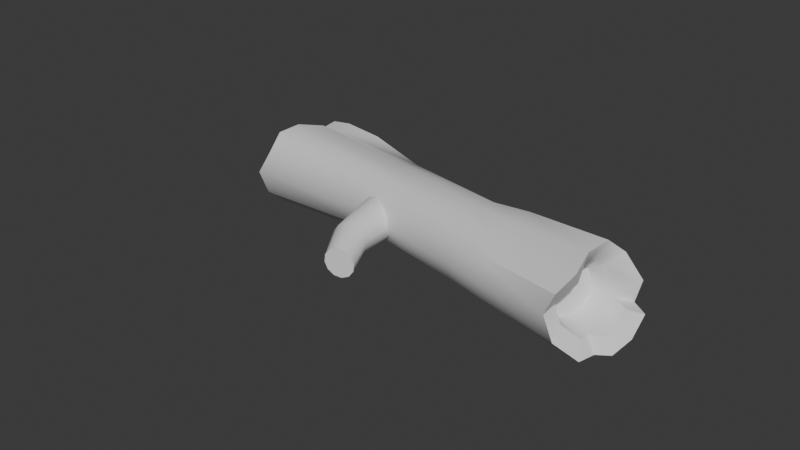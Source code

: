 # Source: Log1.blend  (saved by Blender 4.0.36; exported with 4.5.12 LTS)
import bpy
from mathutils import Matrix  # noqa: F401  (used for matrix-valued properties, if any)

bpy.ops.wm.read_factory_settings(use_empty=True)
scene = bpy.context.scene
scene.name = 'Scene'

# ---- collections
col_collection = bpy.data.collections.new('Collection'); scene.collection.children.link(col_collection)

# ---- world
world_world = bpy.data.worlds.new('World'); scene.world = world_world
world_world.use_nodes = True; world_world.node_tree.nodes.clear()
_N = world_world.node_tree.nodes; _L = world_world.node_tree.links
n0 = _N.new('ShaderNodeOutputWorld'); n0.name = 'World Output'; n0.location = (300, 300)
n1 = _N.new('ShaderNodeBackground'); n1.name = 'Background'; n1.location = (10, 300)
n1.inputs[0].default_value = (0.05088, 0.05088, 0.05088, 1.0)
_L.new(n1.outputs[0], n0.inputs[0])
n0.is_active_output = True
world_world.color = (0.05088, 0.05088, 0.05088)
world_world.use_sun_shadow = False
world_world.sun_shadow_jitter_overblur = 0.0

# ---- meshes
me_circle_003_line__0 = bpy.data.meshes.new('Circle.003_Line _0')
me_circle_003_line__0.from_pydata([(0.005819, -0.7005, -0.2217), (0.00625, -0.4419, -0.1936), (-0.09975, -0.442, -0.1812), (-0.1066, -0.7006, -0.1917), (-0.2192, -0.7009, 0.00308), (-0.2067, -0.4419, 0.003079), (-0.1777, -0.4422, 0.1101), (-0.1882, -0.701, 0.1169), (0.2005, -0.7025, 0.115), (0.2433, -0.6293, 0.07356), (0.2635, -0.63, 0.003079), (0.2302, -0.7036, 0.003216), (-0.09635, -0.7075, 0.1579), (-0.09896, -0.4425, 0.1877), (0.005963, -0.4425, 0.1995), (0.01326, -0.7072, 0.1872), (-0.1749, 0.3461, 0.002936), (-0.2994, 1.182, 0.02893), (-0.2652, 1.075, 0.1554), (-0.1466, 0.3458, 0.109), (0.2177, 0.3457, 0.113), (0.2641, 0.7974, 0.151), (0.2953, 0.7983, 0.03704), (0.2489, 0.3464, -0.001152), (-0.06722, 0.346, 0.1877), (-0.1736, 1.089, 0.2471), (-0.04475, 1.11, 0.2479), (0.03918, 0.3464, 0.1712), (0.2006, -0.7024, -0.1087), (0.2433, -0.6293, -0.0674), (0.2322, -0.5085, -0.0637), (0.1894, -0.4409, -0.1029), (0.1174, -0.7006, -0.1919), (0.1113, -0.442, -0.1654), (-0.1894, -0.7008, -0.1088), (-0.1782, -0.4419, -0.1031), (0.1159, -0.7007, 0.1987), (0.1104, -0.442, 0.1717), (0.1891, -0.441, 0.1096), (0.2489, 0.3464, -0.001152), (0.1955, 1.148, -0.004681), (0.1696, 1.143, -0.1028), (0.2209, 0.3467, -0.1036), (-0.1466, 0.3458, 0.109), (-0.2652, 1.075, 0.1554), (0.07844, 1.061, 0.2143), (0.1419, 0.3464, 0.1437), (-0.06825, 0.3463, -0.1811), (-0.1707, 1.202, -0.1966), (-0.267, 1.187, -0.1022), (-0.1465, 0.3461, -0.103), (0.07707, 1.129, -0.1959), (0.1433, 0.3466, -0.1653), (-0.1882, -0.701, 0.1169), (-0.1777, -0.4422, 0.1101), (0.1584, 1.073, 0.1565), (0.2177, 0.3457, 0.113), (-0.04495, 1.109, -0.2294), (0.03761, 0.3464, -0.1936), (0.2176, -0.4401, 0.00308), (-0.2075, -1.237, 0.1248), (-0.1033, -1.244, 0.1729), (0.2338, -1.195, -0.1073), (0.1302, -1.228, -0.2121), (-0.1312, -1.252, -0.2091), (-0.2078, -1.189, -0.1145), (0.01676, -1.187, 0.2049), (0.1268, -1.181, 0.216), (0.1268, -1.181, 0.216), (0.2159, -1.181, 0.1281), (-0.2142, -1.158, 0.006603), (-0.03094, -1.23, -0.2297), (0.2489, -1.238, 0.004266), (-0.2075, -1.237, 0.1248), (0.2322, -0.5085, 0.06986), (0.2507, -0.5077, 0.003079), (-0.08282, 0.26, 0.1075), (-0.07194, 0.2008, 0.1237), (-0.3884, 0.05882, 0.09281), (-0.4088, 0.09858, 0.08055), (-0.07194, 0.2008, 0.1237), (-0.06097, 0.1416, 0.1076), (-0.3672, 0.01832, 0.08066), (-0.3884, 0.05882, 0.09281), (-0.07194, 0.2008, -0.1176), (-0.08282, 0.26, -0.1013), (-0.4078, 0.09914, -0.07455), (-0.3867, 0.05885, -0.08676), (-0.05293, 0.09827, 0.06338), (-0.3519, -0.01056, 0.04777), (-0.09071, 0.3033, -0.05711), (-0.423, 0.1281, -0.04147), (-0.04999, 0.08244, 0.00308), (-0.05293, 0.09827, -0.05722), (-0.3514, -0.01014, -0.04179), (-0.3462, -0.02096, 0.002977), (-0.09358, 0.319, 0.00308), (-0.4286, 0.1384, 0.003175), (-0.06097, 0.1416, -0.1014), (-0.3662, 0.01905, -0.07463), (-0.09071, 0.3033, 0.06327), (-0.4234, 0.1277, 0.04777), (-0.5254, -0.07215, 0.05899), (-0.545, -0.03889, 0.04822), (-0.5045, -0.1055, -0.08659), (-0.49, -0.1305, -0.05786), (-0.5055, -0.1057, 0.04904), (-0.5254, -0.07215, 0.05899), (-0.4849, -0.1396, -0.01852), (-0.4906, -0.1305, 0.02067), (-0.5588, -0.01405, -0.05721), (-0.5444, -0.03814, -0.08597), (-0.5591, -0.01463, 0.0199), (-0.5641, -0.005553, -0.01853), (-0.5245, -0.07166, -0.09686), (0.1955, 1.148, -0.004681), (0.117, 1.123, 0.02297), (0.09396, 1.119, -0.06272), (0.1696, 1.143, -0.1028), (-0.04495, 1.109, -0.2294), (-0.04476, 1.097, -0.1473), (-0.1278, 1.195, -0.1254), (-0.1707, 1.202, -0.1966), (-0.2994, 1.182, 0.02893), (-0.2133, 1.181, 0.02434), (-0.1906, 1.074, 0.1082), (-0.2652, 1.075, 0.1554), (0.1584, 1.073, 0.1565), (0.095, 1.053, 0.1081), (0.07707, 1.129, -0.1959), (0.03357, 1.109, -0.1238), (-0.04476, 1.097, -0.1473), (-0.04495, 1.109, -0.2294), (-0.267, 1.187, -0.1022), (-0.1903, 1.185, -0.06206), (0.07844, 1.061, 0.2143), (0.03832, 1.044, 0.1443), (-0.1736, 1.089, 0.2471), (-0.1323, 1.084, 0.1649), (-0.04718, 1.097, 0.1668), (-0.04475, 1.11, 0.2479), (-0.2652, 1.075, 0.1554), (-0.1906, 1.074, 0.1082), (-0.1278, 1.195, -0.1254), (-0.09307, 1.001, -0.08725), (-0.137, 0.9938, -0.04227), (-0.1903, 1.185, -0.06206), (-0.03428, 1.012, 0.1242), (0.0284, 1.022, 0.1078), (-0.1906, 1.074, 0.1082), (-0.1371, 0.9944, 0.07974), (-0.09533, 1.002, 0.1227), (-0.1323, 1.084, 0.1649), (0.08632, 1.03, 0.01869), (0.06966, 1.027, -0.04297), (0.09396, 1.119, -0.06272), (-0.04476, 1.097, -0.1473), (-0.03306, 1.011, -0.1031), (-0.2133, 1.181, 0.02434), (-0.1536, 0.9917, 0.01904), (-0.1371, 0.9944, 0.07974), (-0.1906, 1.074, 0.1082), (0.0704, 1.028, 0.0806), (0.03357, 1.109, -0.1238), (0.02566, 1.02, -0.08746), (-0.03094, -1.23, -0.2297), (0.01492, -1.286, -0.2302), (0.1251, -1.286, -0.2022), (0.1302, -1.228, -0.2121), (-0.2142, -1.158, 0.006603), (-0.1256, -1.122, 0.001325), (-0.1289, -1.153, -0.07667), (-0.2078, -1.189, -0.1145), (0.2159, -1.181, 0.1281), (0.1388, -1.144, 0.07816), (0.08451, -1.144, 0.1319), (0.1268, -1.181, 0.216), (0.01676, -1.187, 0.2049), (0.01586, -1.148, 0.1245), (-0.06494, -1.205, 0.1029), (-0.1033, -1.244, 0.1729), (0.2338, -1.195, -0.1073), (0.2058, -1.285, -0.1184), (0.139, -1.251, -0.0822), (0.1561, -1.159, -0.06774), (-0.08578, -1.215, -0.1365), (-0.1312, -1.252, -0.2091), (-0.129, -1.199, 0.07302), (-0.2075, -1.237, 0.1248), (0.2338, -1.195, -0.1073), (0.1561, -1.159, -0.06774), (0.16, -1.201, -0.001229), (0.2489, -1.238, 0.004266), (-0.02989, -1.194, -0.1456), (-0.03094, -1.23, -0.2297), (-0.2075, -1.237, 0.1248), (-0.129, -1.199, 0.07302), (-0.1256, -1.122, 0.001325), (-0.2142, -1.158, 0.006603), (0.1277, -1.061, -0.003686), (0.1108, -1.061, 0.05805), (-0.02989, -1.194, -0.1456), (0.005859, -1.06, -0.1247), (0.06708, -1.06, -0.108), (0.08167, -1.195, -0.1322), (-0.1256, -1.122, 0.001325), (-0.116, -1.061, -0.003715), (-0.09945, -1.061, -0.06438), (-0.1289, -1.153, -0.07667), (0.06797, -1.061, 0.1015), (0.01262, -1.064, 0.09554), (-0.0512, -1.064, 0.07851), (-0.06494, -1.205, 0.1029), (0.1107, -1.061, -0.06434), (-0.05548, -1.061, -0.1085), (-0.08578, -1.215, -0.1365), (-0.1001, -1.06, 0.05596), (-0.129, -1.199, 0.07302), (-0.129, -1.199, 0.07302), (-0.1001, -1.06, 0.05596), (0.01492, -1.286, -0.2302), (0.01375, -1.253, -0.1554), (0.08499, -1.251, -0.1355), (0.1251, -1.286, -0.2022), (0.139, -1.251, -0.0822), (0.2058, -1.285, -0.1184), (0.1561, -1.159, -0.06774), (0.139, -1.251, -0.0822), (0.08499, -1.251, -0.1355), (0.08167, -1.195, -0.1322), (-0.02989, -1.194, -0.1456), (-0.03094, -1.23, -0.2297), (0.2058, -1.285, -0.1184), (0.2338, -1.195, -0.1073), (0.01375, -1.253, -0.1554), (-0.02989, -1.194, -0.1456), (0.2524, 1.078, 0.1678), (0.283, 1.135, 0.05637), (0.1955, 1.148, -0.004681), (0.1978, 1.286, 0.01349), (0.1674, 1.226, 0.1395), (0.1584, 1.073, 0.1565), (0.1584, 1.073, 0.1565), (0.2524, 1.078, 0.1678), (0.2641, 0.7974, 0.151), (0.2953, 0.7983, 0.03704), (0.283, 1.135, 0.05637), (0.1955, 1.148, -0.004681), (0.1978, 1.286, 0.01349), (0.2676, 1.283, 0.06438), (0.2442, 1.236, 0.1493), (0.1674, 1.226, 0.1395), (0.1674, 1.226, 0.1395), (0.2442, 1.236, 0.1493), (0.2442, 1.236, 0.1493), (0.2676, 1.283, 0.06438), (0.2676, 1.283, 0.06438), (0.1978, 1.286, 0.01349), (-0.4906, -0.1305, 0.02067), (-0.4849, -0.1396, -0.01852), (-0.49, -0.1305, -0.05786), (-0.5045, -0.1055, -0.08659), (-0.5245, -0.07166, -0.09686), (-0.5444, -0.03814, -0.08597), (-0.5588, -0.01405, -0.05721), (-0.5641, -0.005553, -0.01853), (-0.5591, -0.01463, 0.0199), (-0.545, -0.03889, 0.04822), (-0.5254, -0.07215, 0.05899), (-0.5055, -0.1057, 0.04904), (-0.09533, 1.002, 0.1227), (-0.1371, 0.9944, 0.07974), (-0.1536, 0.9917, 0.01904), (-0.137, 0.9938, -0.04227), (-0.09307, 1.001, -0.08725), (-0.03306, 1.011, -0.1031), (0.02566, 1.02, -0.08746), (0.06966, 1.027, -0.04297), (0.08632, 1.03, 0.01869), (0.0704, 1.028, 0.0806), (0.0284, 1.022, 0.1078), (-0.03428, 1.012, 0.1242), (-0.0512, -1.064, 0.07851), (0.01262, -1.064, 0.09554), (0.06797, -1.061, 0.1015), (0.1108, -1.061, 0.05805), (0.1277, -1.061, -0.003686), (0.1107, -1.061, -0.06434), (0.06708, -1.06, -0.108), (0.005859, -1.06, -0.1247), (-0.05548, -1.061, -0.1085), (-0.09945, -1.061, -0.06438), (-0.116, -1.061, -0.003715), (-0.1001, -1.06, 0.05596)], [], [(0, 1, 2), (0, 2, 3), (4, 5, 6), (4, 6, 7), (8, 9, 10), (8, 10, 11), (12, 13, 14), (12, 14, 15), (16, 17, 18), (16, 18, 19), (20, 21, 22), (20, 22, 23), (24, 25, 26), (24, 26, 27), (28, 29, 30), (28, 30, 31), (32, 33, 1), (32, 1, 0), (34, 35, 5), (34, 5, 4), (36, 37, 38), (36, 38, 8), (15, 14, 37), (15, 37, 36), (3, 2, 35), (3, 35, 34), (28, 31, 33), (28, 33, 32), (39, 40, 41), (39, 41, 42), (43, 44, 25), (43, 25, 24), (27, 26, 45), (27, 45, 46), (47, 48, 49), (47, 49, 50), (42, 41, 51), (42, 51, 52), (53, 54, 13), (53, 13, 12), (46, 45, 55), (46, 55, 56), (50, 49, 17), (50, 17, 16), (52, 51, 57), (52, 57, 58), (39, 59, 38), (39, 38, 56), (19, 6, 5), (19, 5, 16), (47, 2, 1), (47, 1, 58), (42, 31, 59), (42, 59, 39), (24, 13, 54), (24, 54, 43), (46, 37, 14), (46, 14, 27), (50, 35, 2), (50, 2, 47), (52, 33, 31), (52, 31, 42), (27, 14, 13), (27, 13, 24), (56, 38, 37), (56, 37, 46), (16, 5, 35), (16, 35, 50), (58, 1, 33), (58, 33, 52), (58, 57, 48), (58, 48, 47), (60, 53, 12), (60, 12, 61), (62, 28, 32), (62, 32, 63), (64, 3, 34), (64, 34, 65), (66, 15, 36), (66, 36, 67), (68, 36, 8), (68, 8, 69), (65, 34, 4), (65, 4, 70), (63, 32, 0), (63, 0, 71), (72, 11, 28), (72, 28, 62), (61, 12, 15), (61, 15, 66), (69, 8, 11), (69, 11, 72), (70, 4, 7), (70, 7, 73), (71, 0, 3), (71, 3, 64), (9, 74, 75), (9, 75, 10), (10, 75, 30), (10, 30, 29), (11, 10, 29), (11, 29, 28), (38, 74, 9), (38, 9, 8), (59, 75, 74), (59, 74, 38), (31, 30, 75), (31, 75, 59), (76, 77, 78), (76, 78, 79), (80, 81, 82), (80, 82, 83), (84, 85, 86), (84, 86, 87), (81, 88, 89), (81, 89, 82), (85, 90, 91), (85, 91, 86), (92, 93, 94), (92, 94, 95), (90, 96, 97), (90, 97, 91), (88, 92, 95), (88, 95, 89), (93, 98, 99), (93, 99, 94), (100, 76, 79), (100, 79, 101), (98, 84, 87), (98, 87, 99), (96, 100, 101), (96, 101, 97), (79, 78, 102), (79, 102, 103), (94, 99, 104), (94, 104, 105), (83, 82, 106), (83, 106, 107), (89, 95, 108), (89, 108, 109), (86, 91, 110), (86, 110, 111), (82, 89, 109), (82, 109, 106), (97, 101, 112), (97, 112, 113), (95, 94, 105), (95, 105, 108), (87, 86, 111), (87, 111, 114), (91, 97, 113), (91, 113, 110), (101, 79, 103), (101, 103, 112), (99, 87, 114), (99, 114, 104), (115, 116, 117), (115, 117, 118), (119, 120, 121), (119, 121, 122), (123, 124, 125), (123, 125, 126), (127, 128, 116), (127, 116, 115), (129, 130, 131), (129, 131, 132), (133, 134, 124), (133, 124, 123), (135, 136, 128), (135, 128, 127), (137, 138, 139), (137, 139, 140), (118, 117, 130), (118, 130, 129), (122, 121, 134), (122, 134, 133), (140, 139, 136), (140, 136, 135), (141, 142, 138), (141, 138, 137), (143, 144, 145), (143, 145, 146), (139, 147, 148), (139, 148, 136), (149, 150, 151), (149, 151, 152), (116, 153, 154), (116, 154, 155), (156, 157, 144), (156, 144, 143), (158, 159, 160), (158, 160, 161), (128, 162, 153), (128, 153, 116), (163, 164, 157), (163, 157, 156), (146, 145, 159), (146, 159, 158), (136, 148, 162), (136, 162, 128), (152, 151, 147), (152, 147, 139), (155, 154, 164), (155, 164, 163), (165, 166, 167), (165, 167, 168), (169, 170, 171), (169, 171, 172), (173, 174, 175), (173, 175, 176), (177, 178, 179), (177, 179, 180), (181, 182, 183), (181, 183, 184), (172, 171, 185), (172, 185, 186), (176, 175, 178), (176, 178, 177), (180, 179, 187), (180, 187, 188), (189, 190, 191), (189, 191, 192), (186, 185, 193), (186, 193, 194), (195, 196, 197), (195, 197, 198), (192, 191, 174), (192, 174, 173), (191, 199, 200), (191, 200, 174), (201, 202, 203), (201, 203, 204), (205, 206, 207), (205, 207, 208), (174, 200, 209), (174, 209, 175), (178, 210, 211), (178, 211, 212), (204, 203, 213), (204, 213, 190), (208, 207, 214), (208, 214, 215), (175, 209, 210), (175, 210, 178), (212, 211, 216), (212, 216, 217), (190, 213, 199), (190, 199, 191), (215, 214, 202), (215, 202, 201), (218, 219, 206), (218, 206, 205), (220, 221, 222), (220, 222, 223), (223, 222, 224), (223, 224, 225), (226, 227, 228), (226, 228, 229), (230, 221, 220), (230, 220, 231), (168, 167, 232), (168, 232, 233), (229, 228, 234), (229, 234, 235), (21, 236, 237), (21, 237, 22), (238, 239, 240), (238, 240, 241), (242, 243, 244), (242, 244, 20), (23, 245, 246), (23, 246, 247), (248, 249, 250), (248, 250, 251), (242, 252, 253), (242, 253, 243), (236, 254, 255), (236, 255, 237), (246, 256, 257), (246, 257, 247), (263, 261, 262), (261, 263, 260), (260, 263, 264), (260, 264, 259), (259, 264, 265), (259, 265, 266), (259, 266, 258), (258, 266, 267), (258, 267, 269), (269, 267, 268), (273, 271, 272), (271, 273, 270), (270, 273, 274), (270, 274, 281), (281, 274, 275), (281, 275, 280), (280, 275, 276), (280, 276, 277), (280, 277, 279), (279, 277, 278), (293, 291, 292), (291, 293, 282), (291, 282, 290), (290, 282, 289), (289, 282, 283), (289, 283, 288), (288, 283, 284), (288, 284, 287), (287, 284, 285), (287, 285, 286)])
me_circle_003_line__0.polygons.foreach_set('use_smooth', [1, 1, 1, 1, 1, 1, 1, 1, 1, 1, 1, 1, 1, 1, 1, 1, 1, 1, 1, 1, 1, 1, 1, 1, 1, 1, 1, 1, 1, 1, 1, 1, 1, 1, 1, 1, 1, 1, 1, 1, 1, 1, 1, 1, 1, 1, 1, 1, 1, 1, 1, 1, 1, 1, 1, 1, 1, 1, 1, 1, 1, 1, 1, 1, 1, 1, 1, 1, 1, 1, 1, 1, 1, 1, 1, 1, 1, 1, 1, 1, 1, 1, 1, 1, 1, 1, 1, 1, 1, 1, 1, 1, 1, 1, 1, 1, 1, 1, 1, 1, 1, 1, 1, 1, 1, 1, 1, 1, 1, 1, 1, 1, 1, 1, 1, 1, 1, 1, 1, 1, 1, 1, 1, 1, 1, 1, 1, 1, 1, 1, 1, 1, 1, 1, 1, 1, 1, 1, 1, 1, 1, 1, 1, 1, 1, 1, 1, 1, 1, 1, 1, 1, 1, 1, 1, 1, 1, 1, 1, 1, 1, 1, 1, 1, 1, 1, 1, 1, 1, 1, 1, 1, 1, 1, 1, 1, 1, 1, 1, 1, 1, 1, 1, 1, 1, 1, 1, 1, 1, 1, 1, 1, 1, 1, 1, 1, 1, 1, 1, 1, 1, 1, 1, 1, 1, 1, 1, 1, 1, 1, 1, 1, 1, 1, 1, 1, 1, 1, 1, 1, 1, 1, 1, 1, 1, 1, 1, 1, 1, 1, 1, 1, 1, 1, 1, 1, 1, 1, 1, 1, 1, 1, 1, 1, 1, 1, 1, 1, 1, 1, 1, 1, 1, 1, 1, 1, 1, 1, 1, 1, 1, 1, 1, 1, 1, 1, 1, 1, 1, 1, 1, 1, 1, 1, 1, 1, 1, 1, 1, 1, 0, 0, 0, 0, 1, 0, 0, 1, 1, 1, 1, 1, 1, 1, 1, 1, 1, 1, 1, 1, 1, 1, 1, 1, 1, 1, 1, 1, 1, 1])
_uv = me_circle_003_line__0.uv_layers.new(name='UVMap')
_uv.uv.foreach_set('vector', [0.195, 0.8233, 0.1965, 0.7651, 0.22, 0.7658, 0.195, 0.8233, 0.22, 0.7658, 0.2188, 0.8243, 0.2686, 0.826, 0.2683, 0.7665, 0.2923, 0.7663, 0.2686, 0.826, 0.2923, 0.7663, 0.2935, 0.8258, 0.09878, 0.8213, 0.1109, 0.8045, 0.1241, 0.8042, 0.09878, 0.8213, 0.1241, 0.8042, 0.124, 0.8209, 0.02511, 0.823, 0.02862, 0.7604, 0.05214, 0.7614, 0.02511, 0.823, 0.05214, 0.7614, 0.05056, 0.8234, 0.2688, 0.5799, 0.2608, 0.4186, 0.291, 0.4146, 0.2688, 0.5799, 0.291, 0.4146, 0.2926, 0.5795, 0.829, 0.4777, 0.8093, 0.3793, 0.8295, 0.3759, 0.829, 0.4777, 0.8295, 0.3759, 0.8542, 0.4731, 0.04016, 0.5731, 0.04107, 0.4142, 0.06323, 0.416, 0.04016, 0.5731, 0.06323, 0.416, 0.06514, 0.5751, 0.1485, 0.8212, 0.1371, 0.8048, 0.1377, 0.7805, 0.1485, 0.8212, 0.1377, 0.7805, 0.1505, 0.7642, 0.1717, 0.822, 0.1722, 0.7645, 0.1965, 0.7651, 0.1717, 0.822, 0.1965, 0.7651, 0.195, 0.8233, 0.2441, 0.8256, 0.2442, 0.7663, 0.2683, 0.7665, 0.2441, 0.8256, 0.2683, 0.7665, 0.2686, 0.826, 0.07438, 0.8222, 0.07683, 0.7624, 0.0987, 0.7631, 0.07438, 0.8222, 0.0987, 0.7631, 0.09878, 0.8213, 0.05056, 0.8234, 0.05214, 0.7614, 0.07683, 0.7624, 0.05056, 0.8234, 0.07683, 0.7624, 0.07438, 0.8222, 0.2188, 0.8243, 0.22, 0.7658, 0.2442, 0.7663, 0.2188, 0.8243, 0.2442, 0.7663, 0.2441, 0.8256, 0.1485, 0.8212, 0.1505, 0.7642, 0.1722, 0.7645, 0.1485, 0.8212, 0.1722, 0.7645, 0.1717, 0.822, 0.1301, 0.5792, 0.1413, 0.4279, 0.1585, 0.4286, 0.1301, 0.5792, 0.1585, 0.4286, 0.1529, 0.5801, 0.01564, 0.5721, 0.01236, 0.4011, 0.04107, 0.4142, 0.01564, 0.5721, 0.04107, 0.4142, 0.04016, 0.5731, 0.06514, 0.5751, 0.06323, 0.416, 0.08962, 0.4219, 0.06514, 0.5751, 0.08962, 0.4219, 0.08806, 0.5766, 0.2188, 0.5805, 0.2296, 0.4226, 0.2442, 0.4222, 0.2188, 0.5805, 0.2442, 0.4222, 0.2446, 0.5802, 0.1529, 0.5801, 0.1585, 0.4286, 0.1813, 0.4267, 0.1529, 0.5801, 0.1813, 0.4267, 0.1736, 0.5805, 0.002598, 0.8219, 0.004089, 0.7602, 0.02862, 0.7604, 0.002598, 0.8219, 0.02862, 0.7604, 0.02511, 0.823, 0.08806, 0.5766, 0.08962, 0.4219, 0.1123, 0.4269, 0.08806, 0.5766, 0.1123, 0.4269, 0.1058, 0.5777, 0.2446, 0.5802, 0.2442, 0.4222, 0.2608, 0.4186, 0.2446, 0.5802, 0.2608, 0.4186, 0.2688, 0.5799, 0.1736, 0.5805, 0.1813, 0.4267, 0.2065, 0.4251, 0.1736, 0.5805, 0.2065, 0.4251, 0.1972, 0.5806, 0.1301, 0.5792, 0.1247, 0.7634, 0.0987, 0.7631, 0.1301, 0.5792, 0.0987, 0.7631, 0.1058, 0.5777, 0.2926, 0.5795, 0.2923, 0.7663, 0.2683, 0.7665, 0.2926, 0.5795, 0.2683, 0.7665, 0.2688, 0.5799, 0.2188, 0.5805, 0.22, 0.7658, 0.1965, 0.7651, 0.2188, 0.5805, 0.1965, 0.7651, 0.1972, 0.5806, 0.1529, 0.5801, 0.1505, 0.7642, 0.1247, 0.7634, 0.1529, 0.5801, 0.1247, 0.7634, 0.1301, 0.5792, 0.04016, 0.5731, 0.02862, 0.7604, 0.004089, 0.7602, 0.04016, 0.5731, 0.004089, 0.7602, 0.01564, 0.5721, 0.08806, 0.5766, 0.07683, 0.7624, 0.05214, 0.7614, 0.08806, 0.5766, 0.05214, 0.7614, 0.06514, 0.5751, 0.2446, 0.5802, 0.2442, 0.7663, 0.22, 0.7658, 0.2446, 0.5802, 0.22, 0.7658, 0.2188, 0.5805, 0.1736, 0.5805, 0.1722, 0.7645, 0.1505, 0.7642, 0.1736, 0.5805, 0.1505, 0.7642, 0.1529, 0.5801, 0.06514, 0.5751, 0.05214, 0.7614, 0.02862, 0.7604, 0.06514, 0.5751, 0.02862, 0.7604, 0.04016, 0.5731, 0.1058, 0.5777, 0.0987, 0.7631, 0.07683, 0.7624, 0.1058, 0.5777, 0.07683, 0.7624, 0.08806, 0.5766, 0.2688, 0.5799, 0.2683, 0.7665, 0.2442, 0.7663, 0.2688, 0.5799, 0.2442, 0.7663, 0.2446, 0.5802, 0.1972, 0.5806, 0.1965, 0.7651, 0.1722, 0.7645, 0.1972, 0.5806, 0.1722, 0.7645, 0.1736, 0.5805, 0.1972, 0.5806, 0.2065, 0.4251, 0.2296, 0.4226, 0.1972, 0.5806, 0.2296, 0.4226, 0.2188, 0.5805, 0.002203, 0.9482, 0.002598, 0.8219, 0.02511, 0.823, 0.002203, 0.9482, 0.02511, 0.823, 0.02662, 0.9428, 0.144, 0.9208, 0.1485, 0.8212, 0.1717, 0.822, 0.144, 0.9208, 0.1717, 0.822, 0.1686, 0.9225, 0.2087, 0.9262, 0.2188, 0.8243, 0.2441, 0.8256, 0.2087, 0.9262, 0.2441, 0.8256, 0.2305, 0.9317, 0.05581, 0.9336, 0.05056, 0.8234, 0.07438, 0.8222, 0.05581, 0.9336, 0.07438, 0.8222, 0.07896, 0.9241, 0.07896, 0.9241, 0.07438, 0.8222, 0.09878, 0.8213, 0.07896, 0.9241, 0.09878, 0.8213, 0.1033, 0.9218, 0.2305, 0.9317, 0.2441, 0.8256, 0.2686, 0.826, 0.2305, 0.9317, 0.2686, 0.826, 0.2643, 0.9462, 0.1686, 0.9225, 0.1717, 0.822, 0.195, 0.8233, 0.1686, 0.9225, 0.195, 0.8233, 0.1933, 0.9254, 0.1252, 0.921, 0.124, 0.8209, 0.1485, 0.8212, 0.1252, 0.921, 0.1485, 0.8212, 0.144, 0.9208, 0.02662, 0.9428, 0.02511, 0.823, 0.05056, 0.8234, 0.02662, 0.9428, 0.05056, 0.8234, 0.05581, 0.9336, 0.1033, 0.9218, 0.09878, 0.8213, 0.124, 0.8209, 0.1033, 0.9218, 0.124, 0.8209, 0.1252, 0.921, 0.2643, 0.9462, 0.2686, 0.826, 0.2935, 0.8258, 0.2643, 0.9462, 0.2935, 0.8258, 0.2987, 0.9644, 0.1933, 0.9254, 0.195, 0.8233, 0.2188, 0.8243, 0.1933, 0.9254, 0.2188, 0.8243, 0.2087, 0.9262, 0.1109, 0.8045, 0.1111, 0.7801, 0.1244, 0.7809, 0.1109, 0.8045, 0.1244, 0.7809, 0.1241, 0.8042, 0.1241, 0.8042, 0.1244, 0.7809, 0.1377, 0.7805, 0.1241, 0.8042, 0.1377, 0.7805, 0.1371, 0.8048, 0.124, 0.8209, 0.1241, 0.8042, 0.1371, 0.8048, 0.124, 0.8209, 0.1371, 0.8048, 0.1485, 0.8212, 0.0987, 0.7631, 0.1111, 0.7801, 0.1109, 0.8045, 0.0987, 0.7631, 0.1109, 0.8045, 0.09878, 0.8213, 0.1247, 0.7634, 0.1244, 0.7809, 0.1111, 0.7801, 0.1247, 0.7634, 0.1111, 0.7801, 0.0987, 0.7631, 0.1505, 0.7642, 0.1377, 0.7805, 0.1244, 0.7809, 0.1505, 0.7642, 0.1244, 0.7809, 0.1247, 0.7634, 0.09046, 0.3472, 0.09637, 0.3584, 0.1701, 0.3388, 0.09046, 0.3472, 0.1701, 0.3388, 0.1675, 0.3306, 0.09544, 0.214, 0.09626, 0.2264, 0.1701, 0.2392, 0.09544, 0.214, 0.1701, 0.2392, 0.1706, 0.2303, 0.08773, 0.2858, 0.08467, 0.2978, 0.1653, 0.2967, 0.08773, 0.2858, 0.1653, 0.2967, 0.1665, 0.2876, 0.09626, 0.2264, 0.09675, 0.2387, 0.1698, 0.2486, 0.09626, 0.2264, 0.1698, 0.2486, 0.1701, 0.2392, 0.08467, 0.2978, 0.08298, 0.3103, 0.1646, 0.3054, 0.08467, 0.2978, 0.1646, 0.3054, 0.1653, 0.2967, 0.09619, 0.2508, 0.09426, 0.2625, 0.1687, 0.2683, 0.09619, 0.2508, 0.1687, 0.2683, 0.1694, 0.2584, 0.08298, 0.3103, 0.08332, 0.323, 0.1647, 0.3139, 0.08298, 0.3103, 0.1647, 0.3139, 0.1646, 0.3054, 0.09675, 0.2387, 0.09619, 0.2508, 0.1694, 0.2584, 0.09675, 0.2387, 0.1694, 0.2584, 0.1698, 0.2486, 0.09426, 0.2625, 0.09122, 0.2741, 0.1677, 0.2781, 0.09426, 0.2625, 0.1677, 0.2781, 0.1687, 0.2683, 0.0859, 0.3354, 0.09046, 0.3472, 0.1675, 0.3306, 0.0859, 0.3354, 0.1675, 0.3306, 0.1656, 0.3223, 0.09122, 0.2741, 0.08773, 0.2858, 0.1665, 0.2876, 0.09122, 0.2741, 0.1665, 0.2876, 0.1677, 0.2781, 0.08332, 0.323, 0.0859, 0.3354, 0.1656, 0.3223, 0.08332, 0.323, 0.1656, 0.3223, 0.1647, 0.3139, 0.1675, 0.3306, 0.1701, 0.3388, 0.2104, 0.3317, 0.1675, 0.3306, 0.2104, 0.3317, 0.2075, 0.3244, 0.1687, 0.2683, 0.1677, 0.2781, 0.2093, 0.2781, 0.1687, 0.2683, 0.2093, 0.2781, 0.2102, 0.2707, 0.1706, 0.2303, 0.1701, 0.2392, 0.2095, 0.2482, 0.1706, 0.2303, 0.2095, 0.2482, 0.2093, 0.2406, 0.1698, 0.2486, 0.1694, 0.2584, 0.2104, 0.2632, 0.1698, 0.2486, 0.2104, 0.2632, 0.21, 0.2557, 0.1653, 0.2967, 0.1646, 0.3054, 0.2053, 0.3008, 0.1653, 0.2967, 0.2053, 0.3008, 0.2064, 0.2931, 0.1701, 0.2392, 0.1698, 0.2486, 0.21, 0.2557, 0.1701, 0.2392, 0.21, 0.2557, 0.2095, 0.2482, 0.1647, 0.3139, 0.1656, 0.3223, 0.2057, 0.3166, 0.1647, 0.3139, 0.2057, 0.3166, 0.2049, 0.3087, 0.1694, 0.2584, 0.1687, 0.2683, 0.2102, 0.2707, 0.1694, 0.2584, 0.2102, 0.2707, 0.2104, 0.2632, 0.1665, 0.2876, 0.1653, 0.2967, 0.2064, 0.2931, 0.1665, 0.2876, 0.2064, 0.2931, 0.2079, 0.2856, 0.1646, 0.3054, 0.1647, 0.3139, 0.2049, 0.3087, 0.1646, 0.3054, 0.2049, 0.3087, 0.2053, 0.3008, 0.1656, 0.3223, 0.1675, 0.3306, 0.2075, 0.3244, 0.1656, 0.3223, 0.2075, 0.3244, 0.2057, 0.3166, 0.1677, 0.2781, 0.1665, 0.2876, 0.2079, 0.2856, 0.1677, 0.2781, 0.2079, 0.2856, 0.2093, 0.2781, 0.1413, 0.4279, 0.1384, 0.4151, 0.1585, 0.4129, 0.1413, 0.4279, 0.1585, 0.4129, 0.1585, 0.4286, 0.2065, 0.4251, 0.2041, 0.4089, 0.2289, 0.415, 0.2065, 0.4251, 0.2289, 0.415, 0.2296, 0.4226, 0.2608, 0.4186, 0.2563, 0.4093, 0.2821, 0.3942, 0.2608, 0.4186, 0.2821, 0.3942, 0.291, 0.4146, 0.1123, 0.4269, 0.1127, 0.409, 0.1384, 0.4151, 0.1123, 0.4269, 0.1384, 0.4151, 0.1413, 0.4279, 0.1813, 0.4267, 0.1804, 0.4115, 0.2041, 0.4089, 0.1813, 0.4267, 0.2041, 0.4089, 0.2065, 0.4251, 0.2442, 0.4222, 0.2423, 0.4121, 0.2563, 0.4093, 0.2442, 0.4222, 0.2563, 0.4093, 0.2608, 0.4186, 0.08962, 0.4219, 0.09184, 0.4042, 0.1127, 0.409, 0.08962, 0.4219, 0.1127, 0.409, 0.1123, 0.4269, 0.04107, 0.4142, 0.04768, 0.3981, 0.06717, 0.404, 0.04107, 0.4142, 0.06717, 0.404, 0.06323, 0.416, 0.1585, 0.4286, 0.1585, 0.4129, 0.1804, 0.4115, 0.1585, 0.4286, 0.1804, 0.4115, 0.1813, 0.4267, 0.2296, 0.4226, 0.2289, 0.415, 0.2423, 0.4121, 0.2296, 0.4226, 0.2423, 0.4121, 0.2442, 0.4222, 0.06323, 0.416, 0.06717, 0.404, 0.09184, 0.4042, 0.06323, 0.416, 0.09184, 0.4042, 0.08962, 0.4219, 0.01236, 0.4011, 0.02651, 0.3848, 0.04768, 0.3981, 0.01236, 0.4011, 0.04768, 0.3981, 0.04107, 0.4142, 0.2289, 0.415, 0.2145, 0.3711, 0.2331, 0.3663, 0.2289, 0.415, 0.2331, 0.3663, 0.2423, 0.4121, 0.06717, 0.404, 0.07992, 0.3839, 0.09728, 0.3927, 0.06717, 0.404, 0.09728, 0.3927, 0.09184, 0.4042, 0.02651, 0.3848, 0.04689, 0.3628, 0.06298, 0.3747, 0.02651, 0.3848, 0.06298, 0.3747, 0.04768, 0.3981, 0.1384, 0.4151, 0.1336, 0.3897, 0.1545, 0.3866, 0.1384, 0.4151, 0.1545, 0.3866, 0.1585, 0.4129, 0.2041, 0.4089, 0.1956, 0.3793, 0.2145, 0.3711, 0.2041, 0.4089, 0.2145, 0.3711, 0.2289, 0.415, 0.2563, 0.4093, 0.2533, 0.3646, 0.2748, 0.3628, 0.2563, 0.4093, 0.2748, 0.3628, 0.2821, 0.3942, 0.1127, 0.409, 0.1135, 0.3964, 0.1336, 0.3897, 0.1127, 0.409, 0.1336, 0.3897, 0.1384, 0.4151, 0.1804, 0.4115, 0.1755, 0.3843, 0.1956, 0.3793, 0.1804, 0.4115, 0.1956, 0.3793, 0.2041, 0.4089, 0.2423, 0.4121, 0.2331, 0.3663, 0.2533, 0.3646, 0.2423, 0.4121, 0.2533, 0.3646, 0.2563, 0.4093, 0.09184, 0.4042, 0.09728, 0.3927, 0.1135, 0.3964, 0.09184, 0.4042, 0.1135, 0.3964, 0.1127, 0.409, 0.04768, 0.3981, 0.06298, 0.3747, 0.07992, 0.3839, 0.04768, 0.3981, 0.07992, 0.3839, 0.06717, 0.404, 0.1585, 0.4129, 0.1545, 0.3866, 0.1755, 0.3843, 0.1585, 0.4129, 0.1755, 0.3843, 0.1804, 0.4115, 0.7221, 0.5107, 0.7268, 0.5254, 0.7253, 0.543, 0.7221, 0.5107, 0.7253, 0.543, 0.7116, 0.5451, 0.2643, 0.9462, 0.2489, 0.9703, 0.2265, 0.9515, 0.2643, 0.9462, 0.2265, 0.9515, 0.2305, 0.9317, 0.1033, 0.9218, 0.1046, 0.941, 0.08166, 0.9449, 0.1033, 0.9218, 0.08166, 0.9449, 0.07896, 0.9241, 0.05581, 0.9336, 0.06153, 0.9533, 0.03552, 0.956, 0.05581, 0.9336, 0.03552, 0.956, 0.02662, 0.9428, 0.7308, 0.5809, 0.7306, 0.5592, 0.741, 0.557, 0.7308, 0.5809, 0.741, 0.557, 0.7564, 0.5749, 0.2305, 0.9317, 0.2265, 0.9515, 0.2068, 0.9384, 0.2305, 0.9317, 0.2068, 0.9384, 0.2087, 0.9262, 0.07896, 0.9241, 0.08166, 0.9449, 0.06153, 0.9533, 0.07896, 0.9241, 0.06153, 0.9533, 0.05581, 0.9336, 0.02662, 0.9428, 0.03552, 0.956, 0.01885, 0.9651, 0.02662, 0.9428, 0.01885, 0.9651, 0.002203, 0.9482, 0.144, 0.9208, 0.1433, 0.938, 0.1256, 0.9336, 0.144, 0.9208, 0.1256, 0.9336, 0.1252, 0.921, 0.2087, 0.9262, 0.2068, 0.9384, 0.1929, 0.9407, 0.2087, 0.9262, 0.1929, 0.9407, 0.1933, 0.9254, 0.2987, 0.9644, 0.2821, 0.9736, 0.2489, 0.9703, 0.2987, 0.9644, 0.2489, 0.9703, 0.2643, 0.9462, 0.1252, 0.921, 0.1256, 0.9336, 0.1046, 0.941, 0.1252, 0.921, 0.1046, 0.941, 0.1033, 0.9218, 0.1256, 0.9336, 0.1259, 0.9677, 0.1068, 0.9668, 0.1256, 0.9336, 0.1068, 0.9668, 0.1046, 0.941, 0.1929, 0.9407, 0.1814, 0.9753, 0.1628, 0.9719, 0.1929, 0.9407, 0.1628, 0.9719, 0.1681, 0.9366, 0.2489, 0.9703, 0.2362, 0.9862, 0.2192, 0.9788, 0.2489, 0.9703, 0.2192, 0.9788, 0.2265, 0.9515, 0.1046, 0.941, 0.1068, 0.9668, 0.08834, 0.9698, 0.1046, 0.941, 0.08834, 0.9698, 0.08166, 0.9449, 0.06153, 0.9533, 0.07301, 0.9767, 0.05739, 0.9867, 0.06153, 0.9533, 0.05739, 0.9867, 0.03552, 0.956, 0.1681, 0.9366, 0.1628, 0.9719, 0.1445, 0.968, 0.1681, 0.9366, 0.1445, 0.968, 0.1433, 0.938, 0.2265, 0.9515, 0.2192, 0.9788, 0.2004, 0.9768, 0.2265, 0.9515, 0.2004, 0.9768, 0.2068, 0.9384, 0.08166, 0.9449, 0.08834, 0.9698, 0.07301, 0.9767, 0.08166, 0.9449, 0.07301, 0.9767, 0.06153, 0.9533, 0.03552, 0.956, 0.05739, 0.9867, 0.04433, 0.9963, 0.03552, 0.956, 0.04433, 0.9963, 0.01885, 0.9651, 0.1433, 0.938, 0.1445, 0.968, 0.1259, 0.9677, 0.1433, 0.938, 0.1259, 0.9677, 0.1256, 0.9336, 0.2068, 0.9384, 0.2004, 0.9768, 0.1814, 0.9753, 0.2068, 0.9384, 0.1814, 0.9753, 0.1929, 0.9407, 0.2821, 0.9736, 0.2494, 0.9978, 0.2362, 0.9862, 0.2821, 0.9736, 0.2362, 0.9862, 0.2489, 0.9703, 0.7268, 0.5254, 0.7397, 0.5229, 0.741, 0.5418, 0.7268, 0.5254, 0.741, 0.5418, 0.7253, 0.543, 0.7253, 0.543, 0.741, 0.5418, 0.741, 0.557, 0.7253, 0.543, 0.741, 0.557, 0.7306, 0.5592, 0.7564, 0.5749, 0.741, 0.557, 0.741, 0.5418, 0.7564, 0.5749, 0.741, 0.5418, 0.7555, 0.5421, 0.7412, 0.5024, 0.7397, 0.5229, 0.7268, 0.5254, 0.7412, 0.5024, 0.7268, 0.5254, 0.7221, 0.5107, 0.7116, 0.5451, 0.7253, 0.543, 0.7306, 0.5592, 0.7116, 0.5451, 0.7306, 0.5592, 0.7308, 0.5809, 0.7555, 0.5421, 0.741, 0.5418, 0.7397, 0.5229, 0.7555, 0.5421, 0.7397, 0.5229, 0.7564, 0.5097, 0.8093, 0.3793, 0.794, 0.3205, 0.8164, 0.3055, 0.8093, 0.3793, 0.8164, 0.3055, 0.8295, 0.3759, 0.8389, 0.296, 0.8179, 0.2839, 0.806, 0.2587, 0.8389, 0.296, 0.806, 0.2587, 0.8542, 0.2451, 0.7729, 0.3254, 0.794, 0.3205, 0.8093, 0.3793, 0.7729, 0.3254, 0.8093, 0.3793, 0.829, 0.4777, 0.8542, 0.4731, 0.8295, 0.3759, 0.8164, 0.3055, 0.8542, 0.4731, 0.8164, 0.3055, 0.8389, 0.296, 0.8179, 0.2839, 0.8137, 0.2868, 0.7948, 0.2805, 0.8179, 0.2839, 0.7948, 0.2805, 0.806, 0.2587, 0.7729, 0.3254, 0.7767, 0.2821, 0.7948, 0.2805, 0.7729, 0.3254, 0.7948, 0.2805, 0.794, 0.3205, 0.794, 0.3205, 0.7948, 0.2805, 0.8137, 0.2868, 0.794, 0.3205, 0.8137, 0.2868, 0.8164, 0.3055, 0.8164, 0.3055, 0.8137, 0.2868, 0.8179, 0.2839, 0.8164, 0.3055, 0.8179, 0.2839, 0.8389, 0.296, 0.8011, 0.5028, 0.8051, 0.4879, 0.8011, 0.4948, 0.8051, 0.4879, 0.8011, 0.5028, 0.812, 0.484, 0.812, 0.484, 0.8011, 0.5028, 0.8051, 0.5097, 0.812, 0.484, 0.8051, 0.5097, 0.8199, 0.484, 0.8199, 0.484, 0.8051, 0.5097, 0.812, 0.5136, 0.8199, 0.484, 0.812, 0.5136, 0.8199, 0.5136, 0.8199, 0.484, 0.8199, 0.5136, 0.8268, 0.4879, 0.8268, 0.4879, 0.8199, 0.5136, 0.8268, 0.5097, 0.8268, 0.4879, 0.8268, 0.5097, 0.8308, 0.4948, 0.8308, 0.4948, 0.8268, 0.5097, 0.8308, 0.5028, 0.7682, 0.5734, 0.796, 0.5809, 0.7811, 0.5809, 0.796, 0.5809, 0.7682, 0.5734, 0.8088, 0.5734, 0.8088, 0.5734, 0.7682, 0.5734, 0.7608, 0.5606, 0.8088, 0.5734, 0.7608, 0.5606, 0.8128, 0.5596, 0.8128, 0.5596, 0.7608, 0.5606, 0.7608, 0.5457, 0.8128, 0.5596, 0.7608, 0.5457, 0.8128, 0.5448, 0.8128, 0.5448, 0.7608, 0.5457, 0.7682, 0.5328, 0.8128, 0.5448, 0.7682, 0.5328, 0.7811, 0.5254, 0.8128, 0.5448, 0.7811, 0.5254, 0.8088, 0.5328, 0.8088, 0.5328, 0.7811, 0.5254, 0.796, 0.5254, 0.8656, 0.5324, 0.8377, 0.525, 0.8526, 0.525, 0.8377, 0.525, 0.8656, 0.5324, 0.8678, 0.5452, 0.8377, 0.525, 0.8678, 0.5452, 0.8247, 0.5325, 0.8247, 0.5325, 0.8678, 0.5452, 0.8172, 0.5454, 0.8172, 0.5454, 0.8678, 0.5452, 0.8678, 0.5602, 0.8172, 0.5454, 0.8678, 0.5602, 0.8172, 0.5604, 0.8172, 0.5604, 0.8678, 0.5602, 0.8656, 0.5734, 0.8172, 0.5604, 0.8656, 0.5734, 0.8247, 0.5734, 0.8247, 0.5734, 0.8656, 0.5734, 0.8526, 0.5809, 0.8247, 0.5734, 0.8526, 0.5809, 0.8377, 0.5809])
me_circle_003_line__0.update()
me_circle_003_line__0.normals_split_custom_set([tuple(v) for v in zip(*[iter([-0.004953, -0.06068, 0.9981, -0.05181, -0.04507, 0.9976, 0.4549, -0.04128, 0.8896, -0.004953, -0.06068, 0.9981, 0.4549, -0.04128, 0.8896, 0.4862, -0.05323, 0.8722, 0.9995, -0.03164, -0.00347, 0.999, -0.04432, -0.001469, 0.8425, -0.0226, -0.5382, 0.9995, -0.03164, -0.00347, 0.8425, -0.0226, -0.5382, 0.8056, -0.01723, -0.5923, -0.827, 0.02057, -0.5619, -0.8776, 0.09428, -0.4699, -0.9886, 0.1508, 2.974e-05, -0.827, 0.02057, -0.5619, -0.9886, 0.1508, 2.974e-05, -0.9818, 0.1894, -0.01616, 0.3641, 0.01123, -0.9313, 0.3811, 0.0166, -0.9244, -0.03998, 0.003254, -0.9992, 0.3641, 0.01123, -0.9313, -0.03998, 0.003254, -0.9992, 0.1232, -0.004035, -0.9924, 0.9982, 0.05708, 0.01797, 0.9848, 0.1478, 0.09172, 0.8909, 0.1651, -0.4232, 0.9982, 0.05708, 0.01797, 0.8909, 0.1651, -0.4232, 0.8687, 0.06593, -0.4909, -0.7834, 0.05374, -0.6192, -0.9629, 0.04708, -0.2658, -0.9627, 0.05193, -0.2654, -0.7834, 0.05374, -0.6192, -0.9627, 0.05193, -0.2654, -0.9991, 0.03247, 0.02864, 0.3379, 0.05227, -0.9397, 0.3273, 0.1287, -0.9361, -0.1457, 0.0772, -0.9863, 0.3379, 0.05227, -0.9397, -0.1457, 0.0772, -0.9863, -0.1563, 0.02787, -0.9873, -0.8346, 0.01649, 0.5506, -0.8773, 0.09428, 0.4706, -0.8612, -0.2037, 0.4656, -0.8346, 0.01649, 0.5506, -0.8612, -0.2037, 0.4656, -0.8054, -0.07641, 0.5877, -0.4656, -0.0622, 0.8828, -0.4638, -0.03552, 0.8852, -0.05181, -0.04507, 0.9976, -0.4656, -0.0622, 0.8828, -0.05181, -0.04507, 0.9976, -0.004953, -0.06068, 0.9981, 0.8829, -0.03994, 0.4678, 0.8656, -0.04181, 0.499, 0.999, -0.04432, -0.001469, 0.8829, -0.03994, 0.4678, 0.999, -0.04432, -0.001469, 0.9995, -0.03164, -0.00347, -0.36, -0.04681, -0.9318, -0.392, -0.03047, -0.9195, -0.784, -0.08273, -0.6153, -0.36, -0.04681, -0.9318, -0.784, -0.08273, -0.6153, -0.827, 0.02057, -0.5619, 0.1232, -0.004035, -0.9924, -0.03998, 0.003254, -0.9992, -0.392, -0.03047, -0.9195, 0.1232, -0.004035, -0.9924, -0.392, -0.03047, -0.9195, -0.36, -0.04681, -0.9318, 0.4862, -0.05323, 0.8722, 0.4549, -0.04128, 0.8896, 0.8656, -0.04181, 0.499, 0.4862, -0.05323, 0.8722, 0.8656, -0.04181, 0.499, 0.8829, -0.03994, 0.4678, -0.8346, 0.01649, 0.5506, -0.8054, -0.07641, 0.5877, -0.4638, -0.03552, 0.8852, -0.8346, 0.01649, 0.5506, -0.4638, -0.03552, 0.8852, -0.4656, -0.0622, 0.8828, -0.9991, 0.03248, 0.02863, -0.7316, -0.07381, 0.6777, -0.8563, -0.05183, 0.5139, -0.9991, 0.03248, 0.02863, -0.8563, -0.05183, 0.5139, -0.8474, -0.008981, 0.5309, 0.8687, 0.06593, -0.4909, 0.8909, 0.1651, -0.4232, 0.3273, 0.1287, -0.9361, 0.8687, 0.06593, -0.4909, 0.3273, 0.1287, -0.9361, 0.3379, 0.05227, -0.9397, -0.1563, 0.02787, -0.9873, -0.1457, 0.0772, -0.9863, -0.3572, 0.05267, -0.9326, -0.1563, 0.02787, -0.9873, -0.3572, 0.05267, -0.9326, -0.3889, 0.0198, -0.9211, 0.4437, 0.03117, 0.8956, 0.5435, 0.08554, 0.835, 0.8578, 0.1211, 0.4995, 0.4437, 0.03117, 0.8956, 0.8578, 0.1211, 0.4995, 0.8603, 0.04334, 0.5079, -0.8474, -0.008981, 0.5309, -0.8563, -0.05183, 0.5139, -0.4858, -0.01088, 0.874, -0.8474, -0.008981, 0.5309, -0.4858, -0.01088, 0.874, -0.4738, 0.003389, 0.8806, 0.8055, -0.01724, -0.5923, 0.8425, -0.02258, -0.5382, 0.3811, 0.0166, -0.9244, 0.8055, -0.01724, -0.5923, 0.3811, 0.0166, -0.9244, 0.3641, 0.01123, -0.9313, -0.3889, 0.0198, -0.9211, -0.3572, 0.05267, -0.9326, -0.08753, -0.004724, -0.9962, -0.3889, 0.0198, -0.9211, -0.08753, -0.004724, -0.9962, -0.7834, 0.05373, -0.6192, 0.8603, 0.04334, 0.5079, 0.8578, 0.1211, 0.4995, 0.9848, 0.1478, 0.09172, 0.8603, 0.04334, 0.5079, 0.9848, 0.1478, 0.09172, 0.9982, 0.05708, 0.01797, -0.4738, 0.003389, 0.8806, -0.4858, -0.01088, 0.874, 0.01692, 0.04024, 0.999, -0.4738, 0.003389, 0.8806, 0.01692, 0.04024, 0.999, -0.05991, 0.01918, 0.998, -0.9991, 0.03248, 0.02863, -0.9775, -0.2108, -0.0009558, -0.784, -0.08273, -0.6153, -0.9991, 0.03248, 0.02863, -0.784, -0.08273, -0.6153, -0.7834, 0.05373, -0.6192, 0.8687, 0.06593, -0.4909, 0.8425, -0.0226, -0.5382, 0.999, -0.04432, -0.001469, 0.8687, 0.06593, -0.4909, 0.999, -0.04432, -0.001469, 0.9982, 0.05708, 0.01797, 0.4437, 0.03117, 0.8956, 0.4549, -0.04128, 0.8896, -0.05181, -0.04507, 0.9976, 0.4437, 0.03117, 0.8956, -0.05181, -0.04507, 0.9976, -0.05991, 0.01918, 0.998, -0.8474, -0.008981, 0.5309, -0.8054, -0.07641, 0.5877, -0.9775, -0.2108, -0.0009558, -0.8474, -0.008981, 0.5309, -0.9775, -0.2108, -0.0009558, -0.9991, 0.03248, 0.02863, 0.3379, 0.05227, -0.9397, 0.3811, 0.0166, -0.9244, 0.8425, -0.02258, -0.5382, 0.3379, 0.05227, -0.9397, 0.8425, -0.02258, -0.5382, 0.8687, 0.06593, -0.4909, -0.3889, 0.0198, -0.9211, -0.392, -0.03047, -0.9195, -0.03998, 0.003254, -0.9992, -0.3889, 0.0198, -0.9211, -0.03998, 0.003254, -0.9992, -0.1563, 0.02787, -0.9873, 0.8603, 0.04334, 0.5079, 0.8656, -0.04181, 0.499, 0.4549, -0.04128, 0.8896, 0.8603, 0.04334, 0.5079, 0.4549, -0.04128, 0.8896, 0.4437, 0.03117, 0.8956, -0.4738, 0.003389, 0.8806, -0.4638, -0.03552, 0.8852, -0.8054, -0.07641, 0.5877, -0.4738, 0.003389, 0.8806, -0.8054, -0.07641, 0.5877, -0.8474, -0.008981, 0.5309, -0.1563, 0.02787, -0.9873, -0.03998, 0.003254, -0.9992, 0.3811, 0.0166, -0.9244, -0.1563, 0.02787, -0.9873, 0.3811, 0.0166, -0.9244, 0.3379, 0.05227, -0.9397, -0.7834, 0.05373, -0.6192, -0.784, -0.08273, -0.6153, -0.392, -0.03047, -0.9195, -0.7834, 0.05373, -0.6192, -0.392, -0.03047, -0.9195, -0.3889, 0.0198, -0.9211, 0.9982, 0.05708, 0.01797, 0.999, -0.04432, -0.001469, 0.8656, -0.04181, 0.499, 0.9982, 0.05708, 0.01797, 0.8656, -0.04181, 0.499, 0.8603, 0.04334, 0.5079, -0.05991, 0.01918, 0.998, -0.05181, -0.04507, 0.9976, -0.4638, -0.03552, 0.8852, -0.05991, 0.01918, 0.998, -0.4638, -0.03552, 0.8852, -0.4738, 0.003389, 0.8806, -0.05991, 0.01918, 0.998, 0.01692, 0.04024, 0.999, 0.5435, 0.08554, 0.835, -0.05991, 0.01918, 0.998, 0.5435, 0.08554, 0.835, 0.4437, 0.03117, 0.8956, 0.4122, -0.02956, -0.9106, 0.8055, -0.01724, -0.5923, 0.3641, 0.01123, -0.9313, 0.4122, -0.02956, -0.9106, 0.3641, 0.01123, -0.9313, 0.35, -0.03065, -0.9362, -0.8604, -0.002135, 0.5096, -0.8346, 0.01649, 0.5506, -0.4656, -0.0622, 0.8828, -0.8604, -0.002135, 0.5096, -0.4656, -0.0622, 0.8828, -0.4662, 0.03575, 0.884, 0.4823, -0.04219, 0.875, 0.4862, -0.05323, 0.8722, 0.8829, -0.03994, 0.4678, 0.4823, -0.04219, 0.875, 0.8829, -0.03994, 0.4678, 0.8698, -0.03471, 0.4922, 0.1973, -0.03312, -0.9798, 0.1232, -0.004035, -0.9924, -0.36, -0.04681, -0.9318, 0.1973, -0.03312, -0.9798, -0.36, -0.04681, -0.9318, 0.1075, -0.0345, -0.9936, -0.7024, -0.04185, -0.7105, -0.36, -0.04681, -0.9318, -0.827, 0.02057, -0.5619, -0.7024, -0.04185, -0.7105, -0.827, 0.02057, -0.5619, -0.8819, -0.04008, -0.4697, 0.8698, -0.03471, 0.4922, 0.8829, -0.03994, 0.4678, 0.9995, -0.03164, -0.00347, 0.8698, -0.03471, 0.4922, 0.9995, -0.03164, -0.00347, 0.9997, -0.01559, -0.0198, -0.4662, 0.03575, 0.884, -0.4656, -0.0622, 0.8828, -0.004953, -0.06068, 0.9981, -0.4662, 0.03575, 0.884, -0.004953, -0.06068, 0.9981, 0.007499, -0.01931, 0.9998, -0.9987, -0.04389, -0.02664, -0.9818, 0.1894, -0.01616, -0.8346, 0.01649, 0.5506, -0.9987, -0.04389, -0.02664, -0.8346, 0.01649, 0.5506, -0.8604, -0.002135, 0.5096, 0.35, -0.03065, -0.9362, 0.3641, 0.01123, -0.9313, 0.1232, -0.004035, -0.9924, 0.35, -0.03065, -0.9362, 0.1232, -0.004035, -0.9924, 0.1973, -0.03312, -0.9798, -0.8819, -0.04008, -0.4697, -0.827, 0.02057, -0.5619, -0.9818, 0.1894, -0.01616, -0.8819, -0.04008, -0.4697, -0.9818, 0.1894, -0.01616, -0.9987, -0.04389, -0.02664, 0.9997, -0.01559, -0.0198, 0.9995, -0.03164, -0.00347, 0.8056, -0.01723, -0.5923, 0.9997, -0.01559, -0.0198, 0.8056, -0.01723, -0.5923, 0.986, -0.01618, -0.1661, 0.007499, -0.01931, 0.9998, -0.004953, -0.06068, 0.9981, 0.4862, -0.05323, 0.8722, 0.007499, -0.01931, 0.9998, 0.4862, -0.05323, 0.8722, 0.4823, -0.04219, 0.875, -0.8776, 0.09428, -0.4699, -0.8616, -0.2042, -0.4648, -0.9639, -0.2662, -0.000285, -0.8776, 0.09428, -0.4699, -0.9639, -0.2662, -0.000285, -0.9886, 0.1508, 2.974e-05, -0.9886, 0.1508, 2.974e-05, -0.9639, -0.2662, -0.000285, -0.8612, -0.2037, 0.4656, -0.9886, 0.1508, 2.974e-05, -0.8612, -0.2037, 0.4656, -0.8773, 0.09428, 0.4706, -0.9818, 0.1894, -0.01616, -0.9886, 0.1508, 2.974e-05, -0.8773, 0.09428, 0.4706, -0.9818, 0.1894, -0.01616, -0.8773, 0.09428, 0.4706, -0.8346, 0.01649, 0.5506, -0.784, -0.08273, -0.6153, -0.8616, -0.2042, -0.4648, -0.8776, 0.09428, -0.4699, -0.784, -0.08273, -0.6153, -0.8776, 0.09428, -0.4699, -0.827, 0.02057, -0.5619, -0.9775, -0.2108, -0.0009558, -0.9639, -0.2662, -0.000285, -0.8616, -0.2042, -0.4648, -0.9775, -0.2108, -0.0009558, -0.8616, -0.2042, -0.4648, -0.784, -0.08273, -0.6153, -0.8054, -0.07641, 0.5877, -0.8612, -0.2037, 0.4656, -0.9639, -0.2662, -0.000285, -0.8054, -0.07641, 0.5877, -0.9639, -0.2662, -0.000285, -0.9775, -0.2108, -0.0009558, 0.2972, -0.4615, -0.8359, 0.1017, -0.01164, -0.9948, 0.1408, 0.03253, -0.9895, 0.2972, -0.4615, -0.8359, 0.1408, 0.03253, -0.9895, 0.3945, -0.3779, -0.8376, 0.1017, -0.01162, -0.9947, -0.1092, 0.4621, -0.8801, -0.1467, 0.4534, -0.8792, 0.1017, -0.01162, -0.9947, -0.1467, 0.4534, -0.8792, 0.1409, 0.03253, -0.9895, 0.1009, -0.009812, 0.9948, 0.2968, -0.4609, 0.8364, 0.3218, -0.4329, 0.842, 0.1009, -0.009812, 0.9948, 0.3218, -0.4329, 0.842, 0.03806, -0.02216, 0.999, -0.1092, 0.4621, -0.8801, -0.2703, 0.8154, -0.5119, -0.3853, 0.762, -0.5205, -0.1092, 0.4621, -0.8801, -0.3853, 0.762, -0.5205, -0.1467, 0.4534, -0.8792, 0.2968, -0.4609, 0.8364, 0.4293, -0.7714, 0.4698, 0.5247, -0.7101, 0.4696, 0.2968, -0.4609, 0.8364, 0.5247, -0.7101, 0.4696, 0.3218, -0.4329, 0.842, -0.3296, 0.9441, 0.0008949, -0.2696, 0.8147, 0.5133, -0.4474, 0.7384, 0.5047, -0.3296, 0.9441, 0.0008949, -0.4474, 0.7384, 0.5047, -0.4981, 0.8671, -0.01066, 0.4293, -0.7714, 0.4698, 0.4752, -0.8799, -0.0004472, 0.6068, -0.7948, -0.009163, 0.4293, -0.7714, 0.4698, 0.6068, -0.7948, -0.009163, 0.5247, -0.7101, 0.4696, -0.2703, 0.8154, -0.5119, -0.3296, 0.9441, 0.0008949, -0.4981, 0.8671, -0.01066, -0.2703, 0.8154, -0.5119, -0.4981, 0.8671, -0.01066, -0.3853, 0.762, -0.5205, -0.2696, 0.8147, 0.5133, -0.1094, 0.4625, 0.8798, -0.248, 0.4106, 0.8775, -0.2696, 0.8147, 0.5133, -0.248, 0.4106, 0.8775, -0.4474, 0.7384, 0.5047, 0.4292, -0.7708, -0.4707, 0.2972, -0.4615, -0.8359, 0.3945, -0.3779, -0.8376, 0.4292, -0.7708, -0.4707, 0.3945, -0.3779, -0.8376, 0.5595, -0.6754, -0.4804, -0.1094, 0.4625, 0.8798, 0.1009, -0.009812, 0.9948, 0.03806, -0.02216, 0.999, -0.1094, 0.4625, 0.8798, 0.03806, -0.02216, 0.999, -0.248, 0.4106, 0.8775, 0.4752, -0.8799, -0.0004472, 0.4292, -0.7708, -0.4707, 0.5595, -0.6754, -0.4804, 0.4752, -0.8799, -0.0004472, 0.5595, -0.6754, -0.4804, 0.6068, -0.7948, -0.009163, 0.3945, -0.3779, -0.8376, 0.1408, 0.03253, -0.9895, 0.1363, 0.1105, -0.9845, 0.3945, -0.3779, -0.8376, 0.1363, 0.1105, -0.9845, 0.4727, -0.2712, -0.8385, -0.4474, 0.7384, 0.5047, -0.248, 0.4106, 0.8775, -0.4001, 0.3633, 0.8414, -0.4474, 0.7384, 0.5047, -0.4001, 0.3633, 0.8414, -0.6048, 0.6329, 0.4834, 0.1409, 0.03253, -0.9895, -0.1467, 0.4534, -0.8792, -0.2356, 0.4773, -0.8466, 0.1409, 0.03253, -0.9895, -0.2356, 0.4773, -0.8466, 0.1363, 0.1105, -0.9845, -0.3853, 0.762, -0.5205, -0.4981, 0.8671, -0.01066, -0.6508, 0.7591, 0.01455, -0.3853, 0.762, -0.5205, -0.6508, 0.7591, 0.01455, -0.5232, 0.711, -0.4699, 0.3218, -0.4329, 0.842, 0.5247, -0.7101, 0.4696, 0.5921, -0.6223, 0.5121, 0.3218, -0.4329, 0.842, 0.5921, -0.6223, 0.5121, 0.2974, -0.37, 0.8801, -0.1467, 0.4534, -0.8792, -0.3853, 0.762, -0.5205, -0.5232, 0.711, -0.4699, -0.1467, 0.4534, -0.8792, -0.5232, 0.711, -0.4699, -0.2356, 0.4773, -0.8466, 0.6068, -0.7948, -0.009163, 0.5595, -0.6754, -0.4804, 0.6827, -0.5579, -0.4718, 0.6068, -0.7948, -0.009163, 0.6827, -0.5579, -0.4718, 0.7273, -0.6862, 0.01562, -0.4981, 0.8671, -0.01066, -0.4474, 0.7384, 0.5047, -0.6048, 0.6329, 0.4834, -0.4981, 0.8671, -0.01066, -0.6048, 0.6329, 0.4834, -0.6508, 0.7591, 0.01455, 0.03806, -0.02216, 0.999, 0.3218, -0.4329, 0.842, 0.2974, -0.37, 0.8801, 0.03806, -0.02216, 0.999, 0.2974, -0.37, 0.8801, -0.07229, -0.001727, 0.9974, 0.5247, -0.7101, 0.4696, 0.6068, -0.7948, -0.009163, 0.7273, -0.6862, 0.01562, 0.5247, -0.7101, 0.4696, 0.7273, -0.6862, 0.01562, 0.5921, -0.6223, 0.5121, 0.5595, -0.6754, -0.4804, 0.3945, -0.3779, -0.8376, 0.4727, -0.2712, -0.8385, 0.5595, -0.6754, -0.4804, 0.4727, -0.2712, -0.8385, 0.6827, -0.5579, -0.4718, -0.248, 0.4106, 0.8775, 0.03806, -0.02216, 0.999, -0.07229, -0.001727, 0.9974, -0.248, 0.4106, 0.8775, -0.07229, -0.001727, 0.9974, -0.4001, 0.3633, 0.8414, 0.3122, -0.9336, -0.1758, 0.606, -0.7598, -0.2356, 0.2726, -0.9596, -0.06939, 0.3122, -0.9336, -0.1758, 0.2726, -0.9596, -0.06939, 0.2739, -0.9594, -0.06689, -0.6586, -0.7474, 0.08777, -0.6586, -0.7474, 0.08778, -0.3385, -0.9408, -0.02007, -0.6586, -0.7474, 0.08777, -0.3385, -0.9408, -0.02007, -0.3321, -0.943, -0.02198, -0.132, -0.9099, -0.3933, -0.1215, -0.9243, -0.3618, -0.2232, -0.7125, -0.6652, -0.132, -0.9099, -0.3933, -0.2232, -0.7125, -0.6652, -0.2233, -0.7125, -0.6652, 0.2913, -0.9428, -0.162, 0.4962, -0.8681, 0.01401, 0.606, -0.7598, -0.2356, 0.2913, -0.9428, -0.162, 0.606, -0.7598, -0.2356, 0.3122, -0.9336, -0.1758, 0.2253, -0.9662, -0.1254, 0.224, -0.9664, -0.1258, 0.1938, -0.97, -0.1465, 0.2253, -0.9662, -0.1254, 0.1938, -0.97, -0.1465, 0.1939, -0.97, -0.1463, 0.009204, -0.9966, -0.08135, 0.009988, -0.9965, -0.08318, -0.1215, -0.9243, -0.3618, 0.009204, -0.9966, -0.08135, -0.1215, -0.9243, -0.3618, -0.132, -0.9099, -0.3933, -0.06242, -0.9766, 0.2058, 0.0603, -0.8898, 0.4523, 0.4962, -0.8681, 0.01401, -0.06242, -0.9766, 0.2058, 0.4962, -0.8681, 0.01401, 0.2913, -0.9428, -0.162, 0.103, -0.9869, 0.1239, 0.1069, -0.9863, 0.1258, -0.0565, -0.8408, 0.5384, 0.103, -0.9869, 0.1239, -0.0565, -0.8408, 0.5384, -0.08554, -0.9721, 0.2182, 0.2739, -0.9594, -0.06689, 0.2726, -0.9596, -0.06939, 0.224, -0.9664, -0.1258, 0.2739, -0.9594, -0.06689, 0.224, -0.9664, -0.1258, 0.2253, -0.9662, -0.1254, -0.3321, -0.943, -0.02198, -0.3385, -0.9408, -0.02007, 0.009988, -0.9965, -0.08318, -0.3321, -0.943, -0.02198, 0.009988, -0.9965, -0.08318, 0.009204, -0.9966, -0.08135, -0.08554, -0.9721, 0.2182, -0.0565, -0.8408, 0.5384, 0.0603, -0.8898, 0.4523, -0.08554, -0.9721, 0.2182, 0.0603, -0.8898, 0.4523, -0.06242, -0.9766, 0.2058, 0.05462, -0.9934, 0.1009, 0.05463, -0.9934, 0.1009, 0.1069, -0.9863, 0.1258, 0.05462, -0.9934, 0.1009, 0.1069, -0.9863, 0.1258, 0.103, -0.9869, 0.1239, -0.5983, -0.2794, -0.751, -0.5567, -0.2905, -0.7783, -0.825, -0.2804, -0.4906, -0.5983, -0.2794, -0.751, -0.825, -0.2804, -0.4906, -0.8208, -0.2798, -0.498, -0.0565, -0.8408, 0.5384, 0.04436, -0.5186, 0.8539, 0.2079, -0.9109, 0.3565, -0.0565, -0.8408, 0.5384, 0.2079, -0.9109, 0.3565, 0.0603, -0.8898, 0.4523, -0.8268, -0.4985, 0.2607, -0.7964, -0.5155, 0.3162, -0.2471, -0.5319, 0.81, -0.8268, -0.4985, 0.2607, -0.2471, -0.5319, 0.81, -0.266, -0.5361, 0.8011, 0.606, -0.7598, -0.2356, 0.924, -0.3657, -0.1119, 0.8328, -0.3187, -0.4527, 0.606, -0.7598, -0.2356, 0.8328, -0.3187, -0.4527, 0.8364, -0.3185, -0.4461, -0.1468, -0.3721, -0.9165, -0.06473, -0.3816, -0.9221, -0.5567, -0.2905, -0.7783, -0.1468, -0.3721, -0.9165, -0.5567, -0.2905, -0.7783, -0.5983, -0.2794, -0.751, -0.9298, -0.3173, -0.1866, -0.9307, -0.3355, -0.1456, -0.7964, -0.5155, 0.3162, -0.9298, -0.3173, -0.1866, -0.7964, -0.5155, 0.3162, -0.8267, -0.4985, 0.2607, 0.4962, -0.8681, 0.01401, 0.5188, -0.8441, 0.1356, 0.924, -0.3657, -0.1119, 0.4962, -0.8681, 0.01401, 0.924, -0.3657, -0.1119, 0.606, -0.7598, -0.2356, 0.5173, -0.367, -0.7731, 0.5161, -0.367, -0.7739, -0.06473, -0.3816, -0.9221, 0.5173, -0.367, -0.7731, -0.06473, -0.3816, -0.9221, -0.1468, -0.3721, -0.9165, -0.8208, -0.2798, -0.498, -0.825, -0.2804, -0.4906, -0.9307, -0.3355, -0.1456, -0.8208, -0.2798, -0.498, -0.9307, -0.3355, -0.1456, -0.9298, -0.3173, -0.1866, 0.0603, -0.8898, 0.4523, 0.2079, -0.9109, 0.3565, 0.5188, -0.8441, 0.1356, 0.0603, -0.8898, 0.4523, 0.5188, -0.8441, 0.1356, 0.4962, -0.8681, 0.01401, -0.266, -0.5361, 0.8011, -0.2471, -0.5319, 0.81, 0.04436, -0.5186, 0.8539, -0.266, -0.5361, 0.8011, 0.04436, -0.5186, 0.8539, -0.0565, -0.8408, 0.5384, 0.8364, -0.3185, -0.4461, 0.8328, -0.3187, -0.4527, 0.5161, -0.367, -0.7739, 0.8364, -0.3185, -0.4461, 0.5161, -0.367, -0.7739, 0.5173, -0.367, -0.7731, 0.007478, -0.01931, 0.9998, -0.1657, 0.02236, 0.9859, -0.4696, 0.09444, 0.8778, 0.007478, -0.01931, 0.9998, -0.4696, 0.09444, 0.8778, -0.4662, 0.03574, 0.884, -0.3348, 0.8992, -0.2818, -0.3348, 0.8992, -0.2818, -0.1824, 0.8869, -0.4243, -0.3348, 0.8992, -0.2818, -0.1824, 0.8869, -0.4243, -0.1097, 0.8683, -0.4837, 0.3929, 0.9185, -0.04449, 0.6968, 0.6867, 0.2071, 0.1811, 0.7656, 0.6173, 0.3929, 0.9185, -0.04449, 0.1811, 0.7656, 0.6173, 0.1014, 0.9303, 0.3525, -0.3147, 0.8718, 0.3754, -0.3063, 0.5935, 0.7443, -0.3653, 0.8582, 0.3606, -0.3147, 0.8718, 0.3754, -0.3653, 0.8582, 0.3606, -0.3083, 0.8711, 0.3822, -0.3684, 0.2172, -0.9039, -0.3685, 0.2175, -0.9038, -0.3686, 0.2175, -0.9038, -0.3684, 0.2172, -0.9039, -0.3686, 0.2175, -0.9038, -0.3685, 0.2174, -0.9038, -0.1097, 0.8683, -0.4837, -0.1824, 0.8869, -0.4243, -0.1264, 0.8672, -0.4816, -0.1097, 0.8683, -0.4837, -0.1264, 0.8672, -0.4816, -0.1341, 0.8692, -0.476, 0.1014, 0.9303, 0.3525, 0.1811, 0.7656, 0.6173, -0.3063, 0.5935, 0.7443, 0.1014, 0.9303, 0.3525, -0.3063, 0.5935, 0.7443, -0.3147, 0.8718, 0.3754, -0.3083, 0.8711, 0.3822, -0.3653, 0.8582, 0.3606, -0.1298, 0.8302, 0.5421, -0.3083, 0.8711, 0.3822, -0.1298, 0.8302, 0.5421, -0.1304, 0.8382, 0.5296, 0.4375, 0.8274, 0.3522, 0.8361, 0.4724, -0.2788, 0.6946, 0.7191, 0.01951, 0.4375, 0.8274, 0.3522, 0.6946, 0.7191, 0.01951, 0.4842, 0.8748, 0.01314, -0.1341, 0.8692, -0.476, -0.1264, 0.8672, -0.4816, -0.3092, 0.8913, -0.3317, -0.1341, 0.8692, -0.476, -0.3092, 0.8913, -0.3317, -0.3092, 0.8913, -0.3318, -0.1304, 0.8382, 0.5296, -0.1298, 0.8302, 0.5421, -0.1248, 0.7668, 0.6297, -0.1304, 0.8382, 0.5296, -0.1248, 0.7668, 0.6297, -0.1248, 0.7668, 0.6297, 0.4842, 0.8748, 0.01314, 0.6946, 0.7191, 0.01951, 0.6968, 0.6867, 0.2071, 0.4842, 0.8748, 0.01314, 0.6968, 0.6867, 0.2071, 0.3929, 0.9185, -0.04449, 0.6946, 0.7191, 0.01951, 0.9551, 0.2925, 0.04701, 0.8453, 0.3367, 0.4149, 0.6946, 0.7191, 0.01951, 0.8453, 0.3367, 0.4149, 0.6968, 0.6867, 0.2071, -0.03072, 0.1939, -0.9805, -0.00404, 0.1822, -0.9833, 0.4041, 0.2051, -0.8914, -0.03072, 0.1939, -0.9805, 0.4041, 0.2051, -0.8914, 0.4279, 0.1446, -0.8922, -0.9716, 0.2292, 0.05831, -0.9721, 0.2333, 0.02459, -0.8444, 0.2768, -0.4587, -0.9716, 0.2292, 0.05831, -0.8444, 0.2768, -0.4587, -0.7896, 0.2789, -0.5466, 0.6968, 0.6867, 0.2071, 0.8453, 0.3367, 0.4149, 0.2885, 0.381, 0.8784, 0.6968, 0.6867, 0.2071, 0.2885, 0.381, 0.8784, 0.1811, 0.7656, 0.6173, -0.3063, 0.5935, 0.7443, -0.2338, 0.2765, 0.9321, -0.3673, 0.2135, 0.9053, -0.3063, 0.5935, 0.7443, -0.3673, 0.2135, 0.9053, -0.3746, 0.209, 0.9033, 0.4279, 0.1446, -0.8922, 0.4041, 0.2051, -0.8914, 0.8264, 0.2983, -0.4776, 0.4279, 0.1446, -0.8922, 0.8264, 0.2983, -0.4776, 0.8361, 0.4724, -0.2788, -0.7896, 0.2789, -0.5466, -0.8444, 0.2768, -0.4587, -0.4505, 0.2511, -0.8567, -0.7896, 0.2789, -0.5466, -0.4505, 0.2511, -0.8567, -0.4389, 0.2494, -0.8632, 0.1811, 0.7656, 0.6173, 0.2885, 0.381, 0.8784, -0.2338, 0.2765, 0.9321, 0.1811, 0.7656, 0.6173, -0.2338, 0.2765, 0.9321, -0.3063, 0.5935, 0.7443, -0.3746, 0.209, 0.9033, -0.3673, 0.2135, 0.9053, -0.3987, 0.1939, 0.8963, -0.3746, 0.209, 0.9033, -0.3987, 0.1939, 0.8963, -0.3988, 0.1938, 0.8963, 0.8361, 0.4724, -0.2788, 0.8264, 0.2983, -0.4776, 0.9551, 0.2925, 0.04701, 0.8361, 0.4724, -0.2788, 0.9551, 0.2925, 0.04701, 0.6946, 0.7191, 0.01951, -0.4389, 0.2494, -0.8632, -0.4505, 0.2511, -0.8567, -0.00404, 0.1822, -0.9833, -0.4389, 0.2494, -0.8632, -0.00404, 0.1822, -0.9833, -0.03072, 0.1939, -0.9805, -0.9552, 0.2069, 0.2118, -0.9552, 0.2069, 0.2118, -0.9721, 0.2333, 0.02459, -0.9552, 0.2069, 0.2118, -0.9721, 0.2333, 0.02459, -0.9716, 0.2292, 0.05831, 0.4393, 0.8221, -0.3623, 0.4756, 0.8051, -0.3545, 0.199, 0.9144, -0.3524, 0.4393, 0.8221, -0.3623, 0.199, 0.9144, -0.3524, 0.2006, 0.9144, -0.3517, 0.2006, 0.9144, -0.3517, 0.199, 0.9144, -0.3524, 0.2945, 0.9083, -0.2971, 0.2006, 0.9144, -0.3517, 0.2945, 0.9083, -0.2971, 0.2947, 0.9082, -0.2971, 0.8361, 0.4724, -0.2788, 0.6715, 0.02658, -0.7405, 0.4436, 0.1084, -0.8896, 0.8361, 0.4724, -0.2788, 0.4436, 0.1084, -0.8896, 0.4279, 0.1447, -0.8922, 0.7468, 0.6095, -0.2662, 0.4756, 0.8051, -0.3545, 0.4393, 0.8221, -0.3623, 0.7468, 0.6095, -0.2662, 0.4393, 0.8221, -0.3623, 0.7468, 0.6095, -0.2662, -0.4662, 0.03574, 0.884, -0.4696, 0.09444, 0.8778, -0.7202, 0.1557, 0.6761, -0.4662, 0.03574, 0.884, -0.7202, 0.1557, 0.6761, -0.8604, -0.002125, 0.5096, 0.4279, 0.1447, -0.8922, 0.4436, 0.1084, -0.8896, 0.1762, 0.1822, -0.9673, 0.4279, 0.1447, -0.8922, 0.1762, 0.1822, -0.9673, -0.0307, 0.1939, -0.9805, -0.9629, 0.04708, -0.2658, -0.9586, -0.04287, -0.2816, -0.9545, -0.06042, -0.2919, -0.9629, 0.04708, -0.2658, -0.9545, -0.06042, -0.2919, -0.9627, 0.05193, -0.2654, 0.9766, -0.03897, 0.2113, 0.9766, -0.0389, 0.2113, 0.9767, -0.03883, 0.2113, 0.9766, -0.03897, 0.2113, 0.9767, -0.03883, 0.2113, 0.9766, -0.03891, 0.2113, -0.08752, -0.004693, -0.9962, 0.129, -0.02244, -0.9914, 0.126, 0.06813, -0.9897, -0.08752, -0.004693, -0.9962, 0.126, 0.06813, -0.9897, -0.7834, 0.05371, -0.6192, -0.9991, 0.03246, 0.02862, -0.5044, -0.04106, 0.8625, -0.5412, -0.06836, 0.8381, -0.9991, 0.03246, 0.02862, -0.5412, -0.06836, 0.8381, -0.7316, -0.07383, 0.6777, 0.2037, -0.8938, -0.3996, 0.2037, -0.8938, -0.3996, 0.2037, -0.8938, -0.3996, 0.2037, -0.8938, -0.3996, 0.2037, -0.8938, -0.3996, 0.2037, -0.8938, -0.3996, -0.08752, -0.004693, -0.9962, 0.1309, -0.113, -0.9849, 0.131, -0.113, -0.9849, -0.08752, -0.004693, -0.9962, 0.131, -0.113, -0.9849, 0.129, -0.02244, -0.9914, -0.9586, -0.04287, -0.2816, -0.9486, -0.08413, -0.3052, -0.9485, -0.08419, -0.3053, -0.9586, -0.04287, -0.2816, -0.9485, -0.08419, -0.3053, -0.9545, -0.06042, -0.2919, -0.5412, -0.06836, 0.8381, -0.5833, -0.1009, 0.8059, -0.5834, -0.1009, 0.8059, -0.5412, -0.06836, 0.8381, -0.5834, -0.1009, 0.8059, -0.7316, -0.07383, 0.6777, 0.861, 0.5086, 0.006794, 0.861, 0.5086, 0.006794, 0.861, 0.5086, 0.006794, 0.861, 0.5085, 0.006811, 0.861, 0.5085, 0.006811, 0.861, 0.5085, 0.006811, 0.861, 0.5086, 0.006909, 0.861, 0.5086, 0.006909, 0.861, 0.5086, 0.006909, 0.8609, 0.5087, 0.006745, 0.8609, 0.5087, 0.006745, 0.8609, 0.5087, 0.006745, 0.861, 0.5086, 0.006992, 0.861, 0.5086, 0.006992, 0.861, 0.5086, 0.006992, 0.861, 0.5086, 0.006771, 0.861, 0.5086, 0.006771, 0.861, 0.5086, 0.006771, 0.861, 0.5086, 0.006897, 0.861, 0.5086, 0.006897, 0.861, 0.5086, 0.006897, 0.861, 0.5086, 0.007075, 0.861, 0.5086, 0.00693, 0.861, 0.5086, 0.007038, 0.861, 0.5086, 0.007075, 0.861, 0.5086, 0.007038, 0.861, 0.5086, 0.006915, 0.861, 0.5086, 0.006915, 0.861, 0.5086, 0.007038, 0.861, 0.5086, 0.006933, 0.1597, -0.9872, 0.005221, 0.1595, -0.9872, 0.005553, 0.1596, -0.9872, 0.005227, 0.1595, -0.9872, 0.005553, 0.1597, -0.9872, 0.005221, 0.1597, -0.9872, 0.005216, 0.1597, -0.9872, 0.005216, 0.1597, -0.9872, 0.005221, 0.1597, -0.9872, 0.005208, 0.1597, -0.9872, 0.005216, 0.1597, -0.9872, 0.005208, 0.1597, -0.9872, 0.005208, 0.1597, -0.9872, 0.005208, 0.1597, -0.9872, 0.005208, 0.1597, -0.9871, 0.005356, 0.1597, -0.9872, 0.005208, 0.1597, -0.9871, 0.005356, 0.2079, -0.9109, 0.3565, 0.2079, -0.9109, 0.3565, 0.1597, -0.9871, 0.005356, 0.1596, -0.9872, 0.005232, 0.2079, -0.9109, 0.3565, 0.1596, -0.9872, 0.005232, 0.1596, -0.9872, 0.005229, 0.2079, -0.9109, 0.3565, 0.1596, -0.9872, 0.005229, 0.5188, -0.8441, 0.1356, 0.5188, -0.8441, 0.1356, 0.1596, -0.9872, 0.005229, 0.1596, -0.9872, 0.005228, -0.001371, 0.9999, 0.01104, -0.001401, 0.9999, 0.01105, -0.001381, 0.9999, 0.01106, -0.001401, 0.9999, 0.01105, -0.001371, 0.9999, 0.01104, -0.001375, 0.9999, 0.01105, -0.001401, 0.9999, 0.01105, -0.001375, 0.9999, 0.01105, -0.001383, 0.9999, 0.01106, -0.001383, 0.9999, 0.01106, -0.001375, 0.9999, 0.01105, -0.001389, 0.9999, 0.01103, -0.001389, 0.9999, 0.01103, -0.001375, 0.9999, 0.01105, -0.001408, 0.9999, 0.01105, -0.001389, 0.9999, 0.01103, -0.001408, 0.9999, 0.01105, -0.001394, 0.9999, 0.01105, -0.001394, 0.9999, 0.01105, -0.001408, 0.9999, 0.01105, -0.001399, 0.9999, 0.01105, -0.001394, 0.9999, 0.01105, -0.001399, 0.9999, 0.01105, -0.001397, 0.9999, 0.01106, -0.001397, 0.9999, 0.01106, -0.001399, 0.9999, 0.01105, -0.001402, 0.9999, 0.01106, -0.001397, 0.9999, 0.01106, -0.001402, 0.9999, 0.01106, -0.001373, 0.9999, 0.01104])] * 3)])

# ---- objects
ob_stylized_forest___scene__may_holiday = bpy.data.objects.new('Stylized forest - Scene "May holiday"', None)
ob_circle_003_line__0 = bpy.data.objects.new('Circle.003_Line _0', me_circle_003_line__0)
ob_circle_003 = bpy.data.objects.new('Circle.003', None)

# ---- transforms, parenting, visibility, modifiers, constraints
ob_stylized_forest___scene__may_holiday.location = (0.0, 0.0, 0.0)
ob_stylized_forest___scene__may_holiday.rotation_mode = 'QUATERNION'
ob_stylized_forest___scene__may_holiday.rotation_quaternion = (1.0, 8.429e-08, 0.0, 0.0)
ob_stylized_forest___scene__may_holiday.scale = (0.008717, 0.008717, 0.008717)
ob_stylized_forest___scene__may_holiday.empty_display_size = 0.001
ob_circle_003_line__0.parent = ob_circle_003
ob_circle_003_line__0.location = (0.0, 0.0, 0.0)
ob_circle_003_line__0.rotation_mode = 'QUATERNION'
ob_circle_003_line__0.rotation_quaternion = (1.0, 0.0, 0.0, 0.0)
ob_circle_003.parent = ob_stylized_forest___scene__may_holiday
ob_circle_003.location = (0.0, 0.0, 0.0)
ob_circle_003.rotation_mode = 'QUATERNION'
ob_circle_003.rotation_quaternion = (0.8003, -0.01773, -0.0685, 0.5954)
ob_circle_003.scale = (122.4, 122.4, 122.4)
ob_circle_003.empty_display_size = 0.001

# ---- collection membership
col_collection.objects.link(ob_stylized_forest___scene__may_holiday)
col_collection.objects.link(ob_circle_003_line__0)
col_collection.objects.link(ob_circle_003)

# ---- scene / render settings (as saved in the file)
scene.frame_start = 1; scene.frame_end = 250; scene.frame_set(1)
scene.render.engine = 'BLENDER_EEVEE_NEXT'
scene.cycles.sampling_pattern = 'TABULATED_SOBOL'
bpy.context.view_layer.update()

# ---- added for rendering (the .blend has no active camera and no usable light): camera, sun
cam_auto = bpy.data.cameras.new('AutoCamera')
cam_auto.lens = 50.0
cam_auto.sensor_width = 36.0
cam_auto.clip_end = 1000.0
ob_auto_camera = bpy.data.objects.new('AutoCamera', cam_auto)
scene.collection.objects.link(ob_auto_camera)
ob_auto_camera.location = (3.20067, -4.02831, 2.59053)
ob_auto_camera.rotation_euler = (1.09748, -7.21219e-08, 0.694738)
scene.camera = ob_auto_camera
light_auto_sun = bpy.data.lights.new('AutoSun', 'SUN')
light_auto_sun.energy = 3.0
light_auto_sun.angle = 0.0523599
ob_auto_sun = bpy.data.objects.new('AutoSun', light_auto_sun)
scene.collection.objects.link(ob_auto_sun)
ob_auto_sun.rotation_euler = (0.872665, 0.174533, 0.523599)
bpy.context.view_layer.update()
